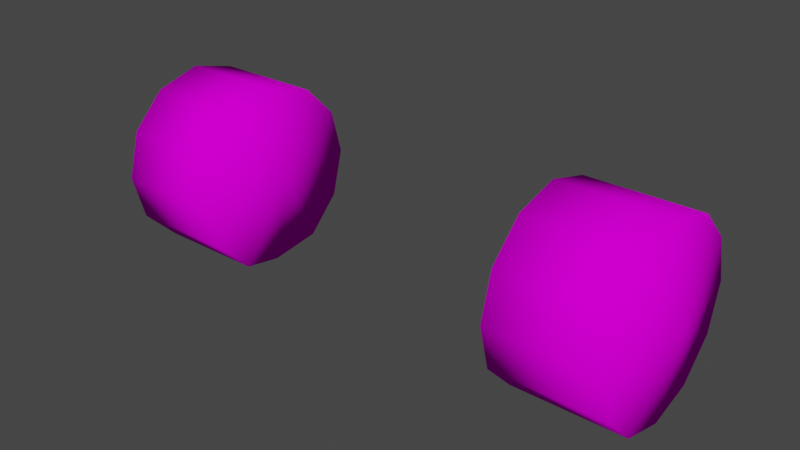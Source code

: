 # Source: MarioKart_Mario_wheelsFRONT.blend  (saved by Blender 3.6.11; exported with 4.5.12 LTS)
import bpy
from mathutils import Matrix  # noqa: F401  (used for matrix-valued properties, if any)

bpy.ops.wm.read_factory_settings(use_empty=True)
scene = bpy.context.scene
scene.name = 'Scene'

# ---- collections
col_collection = bpy.data.collections.new('Collection'); scene.collection.children.link(col_collection)

# ---- images (referenced by path relative to the original .blend; pixels are not part of the script)
import os
ASSET_DIR = os.environ.get("B2B_ASSET_DIR", "")  # directory of the original .blend (textures are referenced by path, not embedded)
HERE = os.path.dirname(os.path.abspath(__file__))  # packed textures are extracted next to this script under _unpacked/

def load_image(name, relpath, width, height, colorspace="sRGB"):
    """Load a texture the original file referenced (path relative to the .blend, or extracted next to this script)."""
    p = next((c for c in (os.path.join(HERE, relpath), os.path.join(ASSET_DIR, relpath)) if relpath and os.path.exists(c)), "")
    if p:
        img = bpy.data.images.load(p, check_existing=True)
        img.name = name
    else:  # same state as the original file: an image datablock whose file is absent (Cycles renders it pink)
        img = bpy.data.images.new(name, width, height)
        img.source = "FILE"
        img.filepath = "//" + (relpath or name)
    img.colorspace_settings.name = colorspace
    return img
img_f2_item_kart_mario_tire_s_png = load_image('F2_Item_Kart_Mario_Tire_S.png', 'F2_Item_Kart_Mario_Tire_S.png', 1024, 1024, 'sRGB')

# ---- materials (node trees are filled in below, after node groups)
mat_mt_kart_mario_tire_s = bpy.data.materials.new('mt_Kart_Mario_Tire_S')
mat_mt_kart_mario_tire_s.use_backface_culling = True
mat_mt_kart_mario_tire_s.use_transparent_shadow = False

# ---- material node trees
mat_mt_kart_mario_tire_s.use_nodes = True; mat_mt_kart_mario_tire_s.node_tree.nodes.clear()
_N = mat_mt_kart_mario_tire_s.node_tree.nodes; _L = mat_mt_kart_mario_tire_s.node_tree.links
n0 = _N.new('ShaderNodeBsdfPrincipled'); n0.name = 'Principled BSDF'; n0.location = (0, 300)
n0.distribution = 'GGX'
n0.subsurface_method = 'RANDOM_WALK_SKIN'
n0.inputs[3].default_value = 1.45
n0.inputs[13].default_value = 0.0
n0.inputs[27].default_value = (0.0, 0.0, 0.0, 1.0)
n0.inputs[28].default_value = 1.0
n1 = _N.new('ShaderNodeOutputMaterial'); n1.name = 'Material Output'; n1.location = (300, 300)
n2 = _N.new('ShaderNodeTexImage'); n2.name = 'Image Texture'; n2.location = (-300, 300)
n2.label = 'Base Color'
n2.image = img_f2_item_kart_mario_tire_s_png
_L.new(n0.outputs[0], n1.inputs[0])
_L.new(n2.outputs[0], n0.inputs[0])
n1.is_active_output = True

# ---- world
world_world = bpy.data.worlds.new('World'); scene.world = world_world
world_world.use_nodes = True; world_world.node_tree.nodes.clear()
_N = world_world.node_tree.nodes; _L = world_world.node_tree.links
n0 = _N.new('ShaderNodeOutputWorld'); n0.name = 'World Output'; n0.location = (300, 300)
n1 = _N.new('ShaderNodeBackground'); n1.name = 'Background'; n1.location = (10, 300)
n1.inputs[0].default_value = (0.05088, 0.05088, 0.05088, 1.0)
_L.new(n1.outputs[0], n0.inputs[0])
n0.is_active_output = True
world_world.color = (0.05088, 0.05088, 0.05088)
world_world.use_sun_shadow = False
world_world.sun_shadow_jitter_overblur = 0.0

# ---- meshes
me_id37 = bpy.data.meshes.new('ID37')
me_id37.from_pydata([(-0.2953, -0.1495, 0.08695), (-0.2953, 0.08714, 0.1503), (-0.2953, 0.1505, 0.08695), (-0.5049, 0.1505, 0.08695), (-0.5049, 0.1505, -0.08627), (-0.3089, -0.1727, 0.0003374), (-0.5049, -0.1495, 0.08695), (-0.5049, -0.08607, 0.1503), (-0.5298, 0.000535, 0.0003374), (-0.5049, 0.000535, 0.1736), (-0.5049, 0.08714, 0.1503), (-0.5049, 0.08714, -0.1497), (-0.5049, -0.08607, -0.1497), (-0.5049, -0.1495, -0.08627), (-0.5049, -0.1727, 0.0003374), (-0.5049, 0.1738, 0.0003374), (-0.5049, 0.000535, -0.1729), (-0.2744, -0.000183, -0.0001916), (-0.2953, 0.1738, 0.0003374), (-0.2953, 0.000535, 0.1736), (-0.2953, 0.1505, -0.08627), (-0.2953, 0.08714, -0.1497), (-0.2953, 0.000535, -0.1729), (-0.2953, -0.08607, -0.1497), (-0.2953, -0.1495, -0.08627), (-0.2953, -0.08607, 0.1503), (0.5049, -0.08607, 0.1503), (0.5049, 0.000535, 0.1736), (0.2953, 0.08714, 0.1503), (0.5049, 0.1738, 0.0003374), (0.2953, 0.1505, -0.08627), (0.2953, -0.08607, -0.1497), (0.2953, -0.1727, 0.0003374), (0.5049, -0.1495, 0.08695), (0.5298, 0.000535, 0.0003374), (0.5049, 0.08714, 0.1503), (0.5049, 0.1505, 0.08695), (0.5049, 0.1505, -0.08627), (0.5049, 0.08714, -0.1497), (0.5049, -0.08607, -0.1497), (0.5049, -0.1495, -0.08627), (0.5049, -0.1727, 0.0003374), (0.5049, 0.000535, -0.1729), (0.2744, -0.000183, -0.0001916), (0.2953, 0.1738, 0.0003374), (0.2953, 0.1505, 0.08695), (0.2953, 0.000535, 0.1736), (0.2953, 0.08714, -0.1497), (0.2953, 0.000535, -0.1729), (0.2953, -0.1495, -0.08627), (0.2953, -0.1495, 0.08695), (0.2953, -0.08607, 0.1503)], [], [(25, 7, 0), (9, 7, 25), (19, 9, 25), (10, 9, 19), (1, 10, 19), (3, 10, 1), (2, 3, 1), (15, 3, 2), (18, 15, 2), (7, 6, 0), (0, 6, 5), (6, 14, 5), (5, 14, 24), (14, 13, 24), (24, 13, 23), (13, 12, 23), (23, 12, 22), (12, 16, 22), (22, 16, 21), (16, 11, 21), (21, 11, 20), (11, 4, 20), (20, 4, 18), (4, 15, 18), (6, 7, 8), (8, 14, 6), (14, 8, 13), (12, 13, 8), (16, 12, 8), (11, 16, 8), (4, 11, 8), (15, 4, 8), (3, 15, 8), (10, 3, 8), (10, 8, 9), (9, 8, 7), (17, 18, 2), (1, 17, 2), (1, 19, 17), (17, 19, 25), (0, 17, 25), (0, 5, 17), (17, 5, 24), (17, 24, 23), (23, 22, 17), (17, 22, 21), (21, 20, 17), (20, 18, 17), (51, 50, 26), (51, 26, 27), (46, 51, 27), (46, 27, 35), (28, 46, 35), (28, 35, 36), (45, 28, 36), (45, 36, 29), (44, 45, 29), (50, 33, 26), (50, 32, 33), (32, 41, 33), (32, 49, 41), (49, 40, 41), (49, 31, 40), (31, 39, 40), (31, 48, 39), (48, 42, 39), (48, 47, 42), (47, 38, 42), (47, 30, 38), (30, 37, 38), (30, 44, 37), (44, 29, 37), (33, 34, 26), (34, 33, 41), (41, 40, 34), (39, 34, 40), (42, 34, 39), (38, 34, 42), (37, 34, 38), (29, 34, 37), (36, 34, 29), (35, 34, 36), (35, 27, 34), (27, 26, 34), (43, 45, 44), (28, 45, 43), (28, 43, 46), (43, 51, 46), (50, 51, 43), (50, 43, 32), (43, 49, 32), (43, 31, 49), (31, 43, 48), (43, 47, 48), (47, 43, 30), (30, 43, 44)])
me_id37.polygons.foreach_set('use_smooth', [True] * 96)
_uv = me_id37.uv_layers.new(name='ID43')
_uv.uv.foreach_set('vector', [1.32, -1.012, 1.319, -0.533, 1.82, -1.012, 0.8167, -0.533, 1.319, -0.533, 1.32, -1.012, 0.8168, -1.012, 0.8167, -0.533, 1.32, -1.012, 0.3141, -0.533, 0.8167, -0.533, 0.8168, -1.012, 0.3142, -1.012, 0.3141, -0.533, 0.8168, -1.012, -0.1884, -0.533, 0.3141, -0.533, 0.3142, -1.012, -0.1884, -1.012, -0.1884, -0.533, 0.3142, -1.012, -0.6908, -0.533, -0.1884, -0.533, -0.1884, -1.012, -0.6908, -1.012, -0.6908, -0.533, -0.1884, -1.012, 1.319, -0.533, 1.82, -0.533, 1.82, -1.012, 1.82, -1.012, 1.82, -0.533, 2.318, -1.012, 1.82, -0.533, 2.318, -0.533, 2.318, -1.012, 2.318, -1.012, 2.318, -0.533, 2.816, -1.012, 2.318, -0.533, 2.815, -0.533, 2.816, -1.012, 2.816, -1.012, 2.815, -0.533, 3.312, -1.012, 2.815, -0.533, 3.311, -0.533, 3.312, -1.012, 3.312, -1.012, 3.311, -0.533, 3.807, -1.012, 3.311, -0.533, 3.807, -0.533, 3.807, -1.012, 3.807, -1.012, 3.807, -0.533, 4.302, -1.012, 3.807, -0.533, 4.301, -0.533, 4.302, -1.012, 4.302, -1.012, 4.301, -0.533, 4.796, -1.012, 4.301, -0.533, 4.796, -0.533, 4.796, -1.012, 4.796, -1.012, 4.796, -0.533, 5.299, -1.012, 4.796, -0.533, 5.299, -0.533, 5.299, -1.012, 0.7219, 0.5602, 0.8893, 0.6448, 0.4932, 0.7605, 0.4932, 0.7605, 0.4931, 0.5292, 0.7219, 0.5602, 0.4931, 0.5292, 0.4932, 0.7605, 0.2644, 0.5602, 0.09699, 0.6448, 0.2644, 0.5602, 0.4932, 0.7605, 0.03571, 0.7605, 0.09699, 0.6448, 0.4932, 0.7605, 0.09699, 0.8762, 0.03571, 0.7605, 0.4932, 0.7605, 0.2644, 0.9609, 0.09699, 0.8762, 0.4932, 0.7605, 0.4932, 0.9919, 0.2644, 0.9609, 0.4932, 0.7605, 0.7219, 0.9609, 0.4932, 0.9919, 0.4932, 0.7605, 0.8893, 0.8762, 0.7219, 0.9609, 0.4932, 0.7605, 0.8893, 0.8762, 0.4932, 0.7605, 0.9506, 0.7605, 0.9506, 0.7605, 0.4932, 0.7605, 0.8893, 0.6448, 0.4932, 0.7605, 0.4977, 1.0, 0.7309, 0.9681, 0.9017, 0.8801, 0.4932, 0.7605, 0.7309, 0.9681, 0.9017, 0.8801, 0.9642, 0.7599, 0.4932, 0.7605, 0.4932, 0.7605, 0.9642, 0.7599, 0.9017, 0.6397, 0.7309, 0.5517, 0.4932, 0.7605, 0.9017, 0.6397, 0.7309, 0.5517, 0.4977, 0.5195, 0.4932, 0.7605, 0.4932, 0.7605, 0.4977, 0.5195, 0.2644, 0.5517, 0.4932, 0.7605, 0.2644, 0.5517, 0.09366, 0.6397, 0.09366, 0.6397, 0.03116, 0.7599, 0.4932, 0.7605, 0.4932, 0.7605, 0.03116, 0.7599, 0.09366, 0.8801, 0.09366, 0.8801, 0.2644, 0.9681, 0.4932, 0.7605, 0.2644, 0.9681, 0.4977, 1.0, 0.4932, 0.7605, 1.32, -1.012, 1.82, -1.012, 1.319, -0.533, 1.32, -1.012, 1.319, -0.533, 0.8167, -0.533, 0.8168, -1.012, 1.32, -1.012, 0.8167, -0.533, 0.8168, -1.012, 0.8167, -0.533, 0.3141, -0.533, 0.3142, -1.012, 0.8168, -1.012, 0.3141, -0.533, 0.3142, -1.012, 0.3141, -0.533, -0.1884, -0.533, -0.1884, -1.012, 0.3142, -1.012, -0.1884, -0.533, -0.1884, -1.012, -0.1884, -0.533, -0.6908, -0.533, -0.6908, -1.012, -0.1884, -1.012, -0.6908, -0.533, 1.82, -1.012, 1.82, -0.533, 1.319, -0.533, 1.82, -1.012, 2.318, -1.012, 1.82, -0.533, 2.318, -1.012, 2.318, -0.533, 1.82, -0.533, 2.318, -1.012, 2.816, -1.012, 2.318, -0.533, 2.816, -1.012, 2.815, -0.533, 2.318, -0.533, 2.816, -1.012, 3.312, -1.012, 2.815, -0.533, 3.312, -1.012, 3.311, -0.533, 2.815, -0.533, 3.312, -1.012, 3.807, -1.012, 3.311, -0.533, 3.807, -1.012, 3.807, -0.533, 3.311, -0.533, 3.807, -1.012, 4.302, -1.012, 3.807, -0.533, 4.302, -1.012, 4.301, -0.533, 3.807, -0.533, 4.302, -1.012, 4.796, -1.012, 4.301, -0.533, 4.796, -1.012, 4.796, -0.533, 4.301, -0.533, 4.796, -1.012, 5.299, -1.012, 4.796, -0.533, 5.299, -1.012, 5.299, -0.533, 4.796, -0.533, 0.7219, 0.5602, 0.4932, 0.7605, 0.8893, 0.6448, 0.4932, 0.7605, 0.7219, 0.5602, 0.4931, 0.5292, 0.4931, 0.5292, 0.2644, 0.5602, 0.4932, 0.7605, 0.09699, 0.6448, 0.4932, 0.7605, 0.2644, 0.5602, 0.03571, 0.7605, 0.4932, 0.7605, 0.09699, 0.6448, 0.09699, 0.8762, 0.4932, 0.7605, 0.03571, 0.7605, 0.2644, 0.9609, 0.4932, 0.7605, 0.09699, 0.8762, 0.4932, 0.9919, 0.4932, 0.7605, 0.2644, 0.9609, 0.7219, 0.9609, 0.4932, 0.7605, 0.4932, 0.9919, 0.8893, 0.8762, 0.4932, 0.7605, 0.7219, 0.9609, 0.8893, 0.8762, 0.9506, 0.7605, 0.4932, 0.7605, 0.9506, 0.7605, 0.8893, 0.6448, 0.4932, 0.7605, 0.4932, 0.7605, 0.7309, 0.9681, 0.4977, 1.0, 0.9017, 0.8801, 0.7309, 0.9681, 0.4932, 0.7605, 0.9017, 0.8801, 0.4932, 0.7605, 0.9642, 0.7599, 0.4932, 0.7605, 0.9017, 0.6397, 0.9642, 0.7599, 0.7309, 0.5517, 0.9017, 0.6397, 0.4932, 0.7605, 0.7309, 0.5517, 0.4932, 0.7605, 0.4977, 0.5195, 0.4932, 0.7605, 0.2644, 0.5517, 0.4977, 0.5195, 0.4932, 0.7605, 0.09366, 0.6397, 0.2644, 0.5517, 0.09366, 0.6397, 0.4932, 0.7605, 0.03116, 0.7599, 0.4932, 0.7605, 0.09366, 0.8801, 0.03116, 0.7599, 0.09366, 0.8801, 0.4932, 0.7605, 0.2644, 0.9681, 0.2644, 0.9681, 0.4932, 0.7605, 0.4977, 1.0])
_ca = me_id37.color_attributes.new('ID45', 'BYTE_COLOR', 'CORNER')
_ca.data.foreach_set('color', [0.4508, 0.4508, 0.4508, 1.0, 0.4508, 0.4508, 0.4508, 1.0, 0.4508, 0.4508, 0.4508, 1.0, 0.4508, 0.4508, 0.4508, 1.0, 0.4508, 0.4508, 0.4508, 1.0, 0.4508, 0.4508, 0.4508, 1.0, 0.4508, 0.4508, 0.4508, 1.0, 0.4508, 0.4508, 0.4508, 1.0, 0.4508, 0.4508, 0.4508, 1.0, 0.4508, 0.4508, 0.4508, 1.0, 0.4508, 0.4508, 0.4508, 1.0, 0.4508, 0.4508, 0.4508, 1.0, 0.4508, 0.4508, 0.4508, 1.0, 0.4508, 0.4508, 0.4508, 1.0, 0.4508, 0.4508, 0.4508, 1.0, 0.4508, 0.4508, 0.4508, 1.0, 0.4508, 0.4508, 0.4508, 1.0, 0.4508, 0.4508, 0.4508, 1.0, 0.4508, 0.4508, 0.4508, 1.0, 0.4508, 0.4508, 0.4508, 1.0, 0.4508, 0.4508, 0.4508, 1.0, 0.4508, 0.4508, 0.4508, 1.0, 0.4508, 0.4508, 0.4508, 1.0, 0.4508, 0.4508, 0.4508, 1.0, 0.4508, 0.4508, 0.4508, 1.0, 0.4508, 0.4508, 0.4508, 1.0, 0.4508, 0.4508, 0.4508, 1.0, 0.4508, 0.4508, 0.4508, 1.0, 0.4508, 0.4508, 0.4508, 1.0, 0.4508, 0.4508, 0.4508, 1.0, 0.4508, 0.4508, 0.4508, 1.0, 0.4508, 0.4508, 0.4508, 1.0, 0.4508, 0.4508, 0.4508, 1.0, 0.4508, 0.4508, 0.4508, 1.0, 0.4508, 0.4508, 0.4508, 1.0, 0.4508, 0.4508, 0.4508, 1.0, 0.4508, 0.4508, 0.4508, 1.0, 0.4508, 0.4508, 0.4508, 1.0, 0.4508, 0.4508, 0.4508, 1.0, 0.4508, 0.4508, 0.4508, 1.0, 0.4508, 0.4508, 0.4508, 1.0, 0.4508, 0.4508, 0.4508, 1.0, 0.4508, 0.4508, 0.4508, 1.0, 0.4508, 0.4508, 0.4508, 1.0, 0.4508, 0.4508, 0.4508, 1.0, 0.4508, 0.4508, 0.4508, 1.0, 0.4508, 0.4508, 0.4508, 1.0, 0.4508, 0.4508, 0.4508, 1.0, 0.4508, 0.4508, 0.4508, 1.0, 0.4508, 0.4508, 0.4508, 1.0, 0.4508, 0.4508, 0.4508, 1.0, 0.4508, 0.4508, 0.4508, 1.0, 0.4508, 0.4508, 0.4508, 1.0, 0.4508, 0.4508, 0.4508, 1.0, 0.4508, 0.4508, 0.4508, 1.0, 0.4508, 0.4508, 0.4508, 1.0, 0.4508, 0.4508, 0.4508, 1.0, 0.4508, 0.4508, 0.4508, 1.0, 0.4508, 0.4508, 0.4508, 1.0, 0.4508, 0.4508, 0.4508, 1.0, 0.4508, 0.4508, 0.4508, 1.0, 0.4508, 0.4508, 0.4508, 1.0, 0.4508, 0.4508, 0.4508, 1.0, 0.4508, 0.4508, 0.4508, 1.0, 0.4508, 0.4508, 0.4508, 1.0, 0.4508, 0.4508, 0.4508, 1.0, 0.4508, 0.4508, 0.4508, 1.0, 0.4508, 0.4508, 0.4508, 1.0, 0.4508, 0.4508, 0.4508, 1.0, 0.4508, 0.4508, 0.4508, 1.0, 0.4508, 0.4508, 0.4508, 1.0, 0.4508, 0.4508, 0.4508, 1.0, 0.4508, 0.4508, 0.4508, 1.0, 0.4508, 0.4508, 0.4508, 1.0, 0.4508, 0.4508, 0.4508, 1.0, 0.4508, 0.4508, 0.4508, 1.0, 0.4508, 0.4508, 0.4508, 1.0, 0.4508, 0.4508, 0.4508, 1.0, 0.4508, 0.4508, 0.4508, 1.0, 0.4508, 0.4508, 0.4508, 1.0, 0.4508, 0.4508, 0.4508, 1.0, 0.4508, 0.4508, 0.4508, 1.0, 0.4508, 0.4508, 0.4508, 1.0, 0.4508, 0.4508, 0.4508, 1.0, 0.4508, 0.4508, 0.4508, 1.0, 0.4508, 0.4508, 0.4508, 1.0, 0.4508, 0.4508, 0.4508, 1.0, 0.4508, 0.4508, 0.4508, 1.0, 0.4508, 0.4508, 0.4508, 1.0, 0.4508, 0.4508, 0.4508, 1.0, 0.4508, 0.4508, 0.4508, 1.0, 0.4508, 0.4508, 0.4508, 1.0, 0.4508, 0.4508, 0.4508, 1.0, 0.4508, 0.4508, 0.4508, 1.0, 0.4508, 0.4508, 0.4508, 1.0, 0.4508, 0.4508, 0.4508, 1.0, 0.4508, 0.4508, 0.4508, 1.0, 0.4508, 0.4508, 0.4508, 1.0, 0.4508, 0.4508, 0.4508, 1.0, 0.4508, 0.4508, 0.4508, 1.0, 0.4508, 0.4508, 0.4508, 1.0, 0.4508, 0.4508, 0.4508, 1.0, 0.4508, 0.4508, 0.4508, 1.0, 0.4508, 0.4508, 0.4508, 1.0, 0.4508, 0.4508, 0.4508, 1.0, 0.4508, 0.4508, 0.4508, 1.0, 0.4508, 0.4508, 0.4508, 1.0, 0.4508, 0.4508, 0.4508, 1.0, 0.2122, 0.2122, 0.2122, 1.0, 0.4508, 0.4508, 0.4508, 1.0, 0.4508, 0.4508, 0.4508, 1.0, 0.4508, 0.4508, 0.4508, 1.0, 0.2122, 0.2122, 0.2122, 1.0, 0.4508, 0.4508, 0.4508, 1.0, 0.4508, 0.4508, 0.4508, 1.0, 0.4508, 0.4508, 0.4508, 1.0, 0.2122, 0.2122, 0.2122, 1.0, 0.2122, 0.2122, 0.2122, 1.0, 0.4508, 0.4508, 0.4508, 1.0, 0.4508, 0.4508, 0.4508, 1.0, 0.4508, 0.4508, 0.4508, 1.0, 0.2122, 0.2122, 0.2122, 1.0, 0.4508, 0.4508, 0.4508, 1.0, 0.4508, 0.4508, 0.4508, 1.0, 0.4508, 0.4508, 0.4508, 1.0, 0.2122, 0.2122, 0.2122, 1.0, 0.2122, 0.2122, 0.2122, 1.0, 0.4508, 0.4508, 0.4508, 1.0, 0.4508, 0.4508, 0.4508, 1.0, 0.2122, 0.2122, 0.2122, 1.0, 0.4508, 0.4508, 0.4508, 1.0, 0.4508, 0.4508, 0.4508, 1.0, 0.4508, 0.4508, 0.4508, 1.0, 0.4508, 0.4508, 0.4508, 1.0, 0.2122, 0.2122, 0.2122, 1.0, 0.2122, 0.2122, 0.2122, 1.0, 0.4508, 0.4508, 0.4508, 1.0, 0.4508, 0.4508, 0.4508, 1.0, 0.4508, 0.4508, 0.4508, 1.0, 0.4508, 0.4508, 0.4508, 1.0, 0.2122, 0.2122, 0.2122, 1.0, 0.4508, 0.4508, 0.4508, 1.0, 0.4508, 0.4508, 0.4508, 1.0, 0.2122, 0.2122, 0.2122, 1.0, 0.4508, 0.4508, 0.4508, 1.0, 0.4508, 0.4508, 0.4508, 1.0, 0.4508, 0.4508, 0.4508, 1.0, 0.4508, 0.4508, 0.4508, 1.0, 0.4508, 0.4508, 0.4508, 1.0, 0.4508, 0.4508, 0.4508, 1.0, 0.4508, 0.4508, 0.4508, 1.0, 0.4508, 0.4508, 0.4508, 1.0, 0.4508, 0.4508, 0.4508, 1.0, 0.4508, 0.4508, 0.4508, 1.0, 0.4508, 0.4508, 0.4508, 1.0, 0.4508, 0.4508, 0.4508, 1.0, 0.4508, 0.4508, 0.4508, 1.0, 0.4508, 0.4508, 0.4508, 1.0, 0.4508, 0.4508, 0.4508, 1.0, 0.4508, 0.4508, 0.4508, 1.0, 0.4508, 0.4508, 0.4508, 1.0, 0.4508, 0.4508, 0.4508, 1.0, 0.4508, 0.4508, 0.4508, 1.0, 0.4508, 0.4508, 0.4508, 1.0, 0.4508, 0.4508, 0.4508, 1.0, 0.4508, 0.4508, 0.4508, 1.0, 0.4508, 0.4508, 0.4508, 1.0, 0.4508, 0.4508, 0.4508, 1.0, 0.4508, 0.4508, 0.4508, 1.0, 0.4508, 0.4508, 0.4508, 1.0, 0.4508, 0.4508, 0.4508, 1.0, 0.4508, 0.4508, 0.4508, 1.0, 0.4508, 0.4508, 0.4508, 1.0, 0.4508, 0.4508, 0.4508, 1.0, 0.4508, 0.4508, 0.4508, 1.0, 0.4508, 0.4508, 0.4508, 1.0, 0.4508, 0.4508, 0.4508, 1.0, 0.4508, 0.4508, 0.4508, 1.0, 0.4508, 0.4508, 0.4508, 1.0, 0.4508, 0.4508, 0.4508, 1.0, 0.4508, 0.4508, 0.4508, 1.0, 0.4508, 0.4508, 0.4508, 1.0, 0.4508, 0.4508, 0.4508, 1.0, 0.4508, 0.4508, 0.4508, 1.0, 0.4508, 0.4508, 0.4508, 1.0, 0.4508, 0.4508, 0.4508, 1.0, 0.4508, 0.4508, 0.4508, 1.0, 0.4508, 0.4508, 0.4508, 1.0, 0.4508, 0.4508, 0.4508, 1.0, 0.4508, 0.4508, 0.4508, 1.0, 0.4508, 0.4508, 0.4508, 1.0, 0.4508, 0.4508, 0.4508, 1.0, 0.4508, 0.4508, 0.4508, 1.0, 0.4508, 0.4508, 0.4508, 1.0, 0.4508, 0.4508, 0.4508, 1.0, 0.4508, 0.4508, 0.4508, 1.0, 0.4508, 0.4508, 0.4508, 1.0, 0.4508, 0.4508, 0.4508, 1.0, 0.4508, 0.4508, 0.4508, 1.0, 0.4508, 0.4508, 0.4508, 1.0, 0.4508, 0.4508, 0.4508, 1.0, 0.4508, 0.4508, 0.4508, 1.0, 0.4508, 0.4508, 0.4508, 1.0, 0.4508, 0.4508, 0.4508, 1.0, 0.4508, 0.4508, 0.4508, 1.0, 0.4508, 0.4508, 0.4508, 1.0, 0.4508, 0.4508, 0.4508, 1.0, 0.4508, 0.4508, 0.4508, 1.0, 0.4508, 0.4508, 0.4508, 1.0, 0.4508, 0.4508, 0.4508, 1.0, 0.4508, 0.4508, 0.4508, 1.0, 0.4508, 0.4508, 0.4508, 1.0, 0.4508, 0.4508, 0.4508, 1.0, 0.4508, 0.4508, 0.4508, 1.0, 0.4508, 0.4508, 0.4508, 1.0, 0.4508, 0.4508, 0.4508, 1.0, 0.4508, 0.4508, 0.4508, 1.0, 0.4508, 0.4508, 0.4508, 1.0, 0.4508, 0.4508, 0.4508, 1.0, 0.4508, 0.4508, 0.4508, 1.0, 0.4508, 0.4508, 0.4508, 1.0, 0.4508, 0.4508, 0.4508, 1.0, 0.4508, 0.4508, 0.4508, 1.0, 0.4508, 0.4508, 0.4508, 1.0, 0.4508, 0.4508, 0.4508, 1.0, 0.4508, 0.4508, 0.4508, 1.0, 0.4508, 0.4508, 0.4508, 1.0, 0.4508, 0.4508, 0.4508, 1.0, 0.4508, 0.4508, 0.4508, 1.0, 0.4508, 0.4508, 0.4508, 1.0, 0.4508, 0.4508, 0.4508, 1.0, 0.4508, 0.4508, 0.4508, 1.0, 0.4508, 0.4508, 0.4508, 1.0, 0.4508, 0.4508, 0.4508, 1.0, 0.4508, 0.4508, 0.4508, 1.0, 0.4508, 0.4508, 0.4508, 1.0, 0.4508, 0.4508, 0.4508, 1.0, 0.4508, 0.4508, 0.4508, 1.0, 0.4508, 0.4508, 0.4508, 1.0, 0.4508, 0.4508, 0.4508, 1.0, 0.4508, 0.4508, 0.4508, 1.0, 0.4508, 0.4508, 0.4508, 1.0, 0.4508, 0.4508, 0.4508, 1.0, 0.4508, 0.4508, 0.4508, 1.0, 0.4508, 0.4508, 0.4508, 1.0, 0.4508, 0.4508, 0.4508, 1.0, 0.4508, 0.4508, 0.4508, 1.0, 0.4508, 0.4508, 0.4508, 1.0, 0.4508, 0.4508, 0.4508, 1.0, 0.4508, 0.4508, 0.4508, 1.0, 0.4508, 0.4508, 0.4508, 1.0, 0.4508, 0.4508, 0.4508, 1.0, 0.2122, 0.2122, 0.2122, 1.0, 0.4508, 0.4508, 0.4508, 1.0, 0.4508, 0.4508, 0.4508, 1.0, 0.4508, 0.4508, 0.4508, 1.0, 0.4508, 0.4508, 0.4508, 1.0, 0.2122, 0.2122, 0.2122, 1.0, 0.4508, 0.4508, 0.4508, 1.0, 0.2122, 0.2122, 0.2122, 1.0, 0.4508, 0.4508, 0.4508, 1.0, 0.2122, 0.2122, 0.2122, 1.0, 0.4508, 0.4508, 0.4508, 1.0, 0.4508, 0.4508, 0.4508, 1.0, 0.4508, 0.4508, 0.4508, 1.0, 0.4508, 0.4508, 0.4508, 1.0, 0.2122, 0.2122, 0.2122, 1.0, 0.4508, 0.4508, 0.4508, 1.0, 0.2122, 0.2122, 0.2122, 1.0, 0.4508, 0.4508, 0.4508, 1.0, 0.2122, 0.2122, 0.2122, 1.0, 0.4508, 0.4508, 0.4508, 1.0, 0.4508, 0.4508, 0.4508, 1.0, 0.2122, 0.2122, 0.2122, 1.0, 0.4508, 0.4508, 0.4508, 1.0, 0.4508, 0.4508, 0.4508, 1.0, 0.4508, 0.4508, 0.4508, 1.0, 0.2122, 0.2122, 0.2122, 1.0, 0.4508, 0.4508, 0.4508, 1.0, 0.2122, 0.2122, 0.2122, 1.0, 0.4508, 0.4508, 0.4508, 1.0, 0.4508, 0.4508, 0.4508, 1.0, 0.4508, 0.4508, 0.4508, 1.0, 0.2122, 0.2122, 0.2122, 1.0, 0.4508, 0.4508, 0.4508, 1.0, 0.4508, 0.4508, 0.4508, 1.0, 0.2122, 0.2122, 0.2122, 1.0, 0.4508, 0.4508, 0.4508, 1.0])
me_id37.materials.append(mat_mt_kart_mario_tire_s)
me_id37.update()
me_id37.normals_split_custom_set([tuple(v) for v in zip(*[iter([0.6136, -0.3948, 0.6838, -0.6659, -0.3731, 0.6461, 0.6312, -0.6862, 0.3614, -0.6659, 2.583e-05, 0.7461, -0.6659, -0.3731, 0.6461, 0.6136, -0.3948, 0.6838, 0.6137, 3.553e-05, 0.7895, -0.6659, 2.583e-05, 0.7461, 0.6136, -0.3948, 0.6838, -0.6659, 0.3731, 0.6461, -0.6659, 2.583e-05, 0.7461, 0.6137, 3.553e-05, 0.7895, 0.6138, 0.3948, 0.6837, -0.6659, 0.3731, 0.6461, 0.6137, 3.553e-05, 0.7895, -0.6659, 0.6461, 0.3731, -0.6659, 0.3731, 0.6461, 0.6138, 0.3948, 0.6837, 0.6138, 0.6837, 0.3947, -0.6659, 0.6461, 0.3731, 0.6138, 0.3948, 0.6837, -0.6659, 0.7461, 1.613e-05, -0.6659, 0.6461, 0.3731, 0.6138, 0.6837, 0.3947, 0.6138, 0.7895, 3.198e-05, -0.6659, 0.7461, 1.613e-05, 0.6138, 0.6837, 0.3947, -0.6659, -0.3731, 0.6461, -0.6659, -0.6461, 0.373, 0.6312, -0.6862, 0.3614, 0.6312, -0.6862, 0.3614, -0.6659, -0.6461, 0.373, 0.5484, -0.8362, -8.405e-05, -0.6659, -0.6461, 0.373, -0.6659, -0.7461, 2.659e-05, 0.5484, -0.8362, -8.405e-05, 0.5484, -0.8362, -8.405e-05, -0.6659, -0.7461, 2.659e-05, 0.6298, -0.6965, -0.3439, -0.6659, -0.7461, 2.659e-05, -0.6659, -0.6461, -0.3731, 0.6298, -0.6965, -0.3439, 0.6298, -0.6965, -0.3439, -0.6659, -0.6461, -0.3731, 0.6134, -0.3949, -0.684, -0.6659, -0.6461, -0.3731, -0.6659, -0.373, -0.6461, 0.6134, -0.3949, -0.684, 0.6134, -0.3949, -0.684, -0.6659, -0.373, -0.6461, 0.6135, 4.487e-05, -0.7897, -0.6659, -0.373, -0.6461, -0.6659, 6.255e-05, -0.7461, 0.6135, 4.487e-05, -0.7897, 0.6135, 4.487e-05, -0.7897, -0.6659, 6.255e-05, -0.7461, 0.6136, 0.3949, -0.6838, -0.6659, 6.255e-05, -0.7461, -0.6659, 0.3731, -0.6461, 0.6136, 0.3949, -0.6838, 0.6136, 0.3949, -0.6838, -0.6659, 0.3731, -0.6461, 0.6137, 0.6838, -0.3947, -0.6659, 0.3731, -0.6461, -0.6659, 0.6461, -0.373, 0.6137, 0.6838, -0.3947, 0.6137, 0.6838, -0.3947, -0.6659, 0.6461, -0.373, 0.6138, 0.7895, 3.198e-05, -0.6659, 0.6461, -0.373, -0.6659, 0.7461, 1.613e-05, 0.6138, 0.7895, 3.198e-05, -0.6659, -0.6461, 0.373, -0.6659, -0.3731, 0.6461, -1.0, 4.943e-07, -2.396e-07, -1.0, 4.943e-07, -2.396e-07, -0.6659, -0.7461, 2.659e-05, -0.6659, -0.6461, 0.373, -0.6659, -0.7461, 2.659e-05, -1.0, 4.943e-07, -2.396e-07, -0.6659, -0.6461, -0.3731, -0.6659, -0.373, -0.6461, -0.6659, -0.6461, -0.3731, -1.0, 4.943e-07, -2.396e-07, -0.6659, 6.255e-05, -0.7461, -0.6659, -0.373, -0.6461, -1.0, 4.943e-07, -2.396e-07, -0.6659, 0.3731, -0.6461, -0.6659, 6.255e-05, -0.7461, -1.0, 4.943e-07, -2.396e-07, -0.6659, 0.6461, -0.373, -0.6659, 0.3731, -0.6461, -1.0, 4.943e-07, -2.396e-07, -0.6659, 0.7461, 1.613e-05, -0.6659, 0.6461, -0.373, -1.0, 4.943e-07, -2.396e-07, -0.6659, 0.6461, 0.3731, -0.6659, 0.7461, 1.613e-05, -1.0, 4.943e-07, -2.396e-07, -0.6659, 0.3731, 0.6461, -0.6659, 0.6461, 0.3731, -1.0, 4.943e-07, -2.396e-07, -0.6659, 0.3731, 0.6461, -1.0, 4.943e-07, -2.396e-07, -0.6659, 2.583e-05, 0.7461, -0.6659, 2.583e-05, 0.7461, -1.0, 4.943e-07, -2.396e-07, -0.6659, -0.3731, 0.6461, 0.9999, -0.01337, -0.000345, 0.6138, 0.7895, 3.198e-05, 0.6138, 0.6837, 0.3947, 0.6138, 0.3948, 0.6837, 0.9999, -0.01337, -0.000345, 0.6138, 0.6837, 0.3947, 0.6138, 0.3948, 0.6837, 0.6137, 3.553e-05, 0.7895, 0.9999, -0.01337, -0.000345, 0.9999, -0.01337, -0.000345, 0.6137, 3.553e-05, 0.7895, 0.6136, -0.3948, 0.6838, 0.6312, -0.6862, 0.3614, 0.9999, -0.01337, -0.000345, 0.6136, -0.3948, 0.6838, 0.6312, -0.6862, 0.3614, 0.5484, -0.8362, -8.405e-05, 0.9999, -0.01337, -0.000345, 0.9999, -0.01337, -0.000345, 0.5484, -0.8362, -8.405e-05, 0.6298, -0.6965, -0.3439, 0.9999, -0.01337, -0.000345, 0.6298, -0.6965, -0.3439, 0.6134, -0.3949, -0.684, 0.6134, -0.3949, -0.684, 0.6135, 4.487e-05, -0.7897, 0.9999, -0.01337, -0.000345, 0.9999, -0.01337, -0.000345, 0.6135, 4.487e-05, -0.7897, 0.6136, 0.3949, -0.6838, 0.6136, 0.3949, -0.6838, 0.6137, 0.6838, -0.3947, 0.9999, -0.01337, -0.000345, 0.6137, 0.6838, -0.3947, 0.6138, 0.7895, 3.198e-05, 0.9999, -0.01337, -0.000345, -0.6136, -0.3948, 0.6838, -0.6135, -0.6839, 0.3949, 0.6683, -0.3719, 0.6442, -0.6136, -0.3948, 0.6838, 0.6683, -0.3719, 0.6442, 0.6683, 1.283e-05, 0.7439, -0.6137, 3.553e-05, 0.7895, -0.6136, -0.3948, 0.6838, 0.6683, 1.283e-05, 0.7439, -0.6137, 3.553e-05, 0.7895, 0.6683, 1.283e-05, 0.7439, 0.6683, 0.3719, 0.6442, -0.6138, 0.3948, 0.6837, -0.6137, 3.553e-05, 0.7895, 0.6683, 0.3719, 0.6442, -0.6138, 0.3948, 0.6837, 0.6683, 0.3719, 0.6442, 0.6683, 0.6442, 0.3719, -0.6138, 0.6837, 0.3947, -0.6138, 0.3948, 0.6837, 0.6683, 0.6442, 0.3719, -0.6138, 0.6837, 0.3947, 0.6683, 0.6442, 0.3719, 0.6683, 0.7439, 1.433e-05, -0.6138, 0.7895, 3.085e-05, -0.6138, 0.6837, 0.3947, 0.6683, 0.7439, 1.433e-05, -0.6135, -0.6839, 0.3949, 0.6683, -0.6442, 0.3719, 0.6683, -0.3719, 0.6442, -0.6135, -0.6839, 0.3949, -0.6134, -0.7898, 2.563e-05, 0.6683, -0.6442, 0.3719, -0.6134, -0.7898, 2.563e-05, 0.6683, -0.7439, -1.782e-05, 0.6683, -0.6442, 0.3719, -0.6134, -0.7898, 2.563e-05, -0.6134, -0.684, -0.3949, 0.6683, -0.7439, -1.782e-05, -0.6134, -0.684, -0.3949, 0.6683, -0.6442, -0.3719, 0.6683, -0.7439, -1.782e-05, -0.6134, -0.684, -0.3949, -0.6134, -0.3949, -0.684, 0.6683, -0.6442, -0.3719, -0.6134, -0.3949, -0.684, 0.6683, -0.372, -0.6442, 0.6683, -0.6442, -0.3719, -0.6134, -0.3949, -0.684, -0.6135, 4.487e-05, -0.7897, 0.6683, -0.372, -0.6442, -0.6135, 4.487e-05, -0.7897, 0.6683, -7.488e-05, -0.7439, 0.6683, -0.372, -0.6442, -0.6135, 4.487e-05, -0.7897, -0.6135, 0.3949, -0.6839, 0.6683, -7.488e-05, -0.7439, -0.6135, 0.3949, -0.6839, 0.6683, 0.372, -0.6442, 0.6683, -7.488e-05, -0.7439, -0.6135, 0.3949, -0.6839, -0.6137, 0.6838, -0.3947, 0.6683, 0.372, -0.6442, -0.6137, 0.6838, -0.3947, 0.6683, 0.6442, -0.3719, 0.6683, 0.372, -0.6442, -0.6137, 0.6838, -0.3947, -0.6138, 0.7895, 3.085e-05, 0.6683, 0.6442, -0.3719, -0.6138, 0.7895, 3.085e-05, 0.6683, 0.7439, 1.433e-05, 0.6683, 0.6442, -0.3719, 0.6683, -0.6442, 0.3719, 1.0, 5.591e-07, -2.823e-07, 0.6683, -0.3719, 0.6442, 1.0, 5.591e-07, -2.823e-07, 0.6683, -0.6442, 0.3719, 0.6683, -0.7439, -1.782e-05, 0.6683, -0.7439, -1.782e-05, 0.6683, -0.6442, -0.3719, 1.0, 5.591e-07, -2.823e-07, 0.6683, -0.372, -0.6442, 1.0, 5.591e-07, -2.823e-07, 0.6683, -0.6442, -0.3719, 0.6683, -7.488e-05, -0.7439, 1.0, 5.591e-07, -2.823e-07, 0.6683, -0.372, -0.6442, 0.6683, 0.372, -0.6442, 1.0, 5.591e-07, -2.823e-07, 0.6683, -7.488e-05, -0.7439, 0.6683, 0.6442, -0.3719, 1.0, 5.591e-07, -2.823e-07, 0.6683, 0.372, -0.6442, 0.6683, 0.7439, 1.433e-05, 1.0, 5.591e-07, -2.823e-07, 0.6683, 0.6442, -0.3719, 0.6683, 0.6442, 0.3719, 1.0, 5.591e-07, -2.823e-07, 0.6683, 0.7439, 1.433e-05, 0.6683, 0.3719, 0.6442, 1.0, 5.591e-07, -2.823e-07, 0.6683, 0.6442, 0.3719, 0.6683, 0.3719, 0.6442, 0.6683, 1.283e-05, 0.7439, 1.0, 5.591e-07, -2.823e-07, 0.6683, 1.283e-05, 0.7439, 0.6683, -0.3719, 0.6442, 1.0, 5.591e-07, -2.823e-07, -1.0, -0.00134, -0.0002933, -0.6138, 0.6837, 0.3947, -0.6138, 0.7895, 3.085e-05, -0.6138, 0.3948, 0.6837, -0.6138, 0.6837, 0.3947, -1.0, -0.00134, -0.0002933, -0.6138, 0.3948, 0.6837, -1.0, -0.00134, -0.0002933, -0.6137, 3.553e-05, 0.7895, -1.0, -0.00134, -0.0002933, -0.6136, -0.3948, 0.6838, -0.6137, 3.553e-05, 0.7895, -0.6135, -0.6839, 0.3949, -0.6136, -0.3948, 0.6838, -1.0, -0.00134, -0.0002933, -0.6135, -0.6839, 0.3949, -1.0, -0.00134, -0.0002933, -0.6134, -0.7898, 2.563e-05, -1.0, -0.00134, -0.0002933, -0.6134, -0.684, -0.3949, -0.6134, -0.7898, 2.563e-05, -1.0, -0.00134, -0.0002933, -0.6134, -0.3949, -0.684, -0.6134, -0.684, -0.3949, -0.6134, -0.3949, -0.684, -1.0, -0.00134, -0.0002933, -0.6135, 4.487e-05, -0.7897, -1.0, -0.00134, -0.0002933, -0.6135, 0.3949, -0.6839, -0.6135, 4.487e-05, -0.7897, -0.6135, 0.3949, -0.6839, -1.0, -0.00134, -0.0002933, -0.6137, 0.6838, -0.3947, -0.6137, 0.6838, -0.3947, -1.0, -0.00134, -0.0002933, -0.6138, 0.7895, 3.085e-05])] * 3)])

# ---- objects
ob_kart_wheels = bpy.data.objects.new('kart_wheels', me_id37)
ob_main = bpy.data.objects.new('Main', None)

# ---- transforms, parenting, visibility, modifiers, constraints
ob_kart_wheels.parent = ob_main
ob_kart_wheels.location = (0.0, 0.0, 0.0)
ob_kart_wheels.rotation_euler = (1.571, -0.0, 0.0)
ob_main.location = (0.0, 0.0, 0.0)

# ---- collection membership
col_collection.objects.link(ob_kart_wheels)
col_collection.objects.link(ob_main)

# ---- scene / render settings (as saved in the file)
scene.frame_start = 1; scene.frame_end = 250; scene.frame_set(1)
scene.render.engine = 'BLENDER_EEVEE_NEXT'
scene.cycles.sampling_pattern = 'TABULATED_SOBOL'
scene.view_settings.view_transform = 'Filmic'
bpy.context.view_layer.update()

# ---- added for rendering (the .blend has no active camera and no usable light): camera, sun
cam_auto = bpy.data.cameras.new('AutoCamera')
cam_auto.lens = 50.0
cam_auto.sensor_width = 36.0
cam_auto.clip_end = 1000.0
ob_auto_camera = bpy.data.objects.new('AutoCamera', cam_auto)
scene.collection.objects.link(ob_auto_camera)
ob_auto_camera.location = (1.08012, -1.29648, 0.864629)
ob_auto_camera.rotation_euler = (1.09748, -7.21219e-08, 0.694738)
scene.camera = ob_auto_camera
light_auto_sun = bpy.data.lights.new('AutoSun', 'SUN')
light_auto_sun.energy = 3.0
light_auto_sun.angle = 0.0523599
ob_auto_sun = bpy.data.objects.new('AutoSun', light_auto_sun)
scene.collection.objects.link(ob_auto_sun)
ob_auto_sun.rotation_euler = (0.872665, 0.174533, 0.523599)
bpy.context.view_layer.update()
